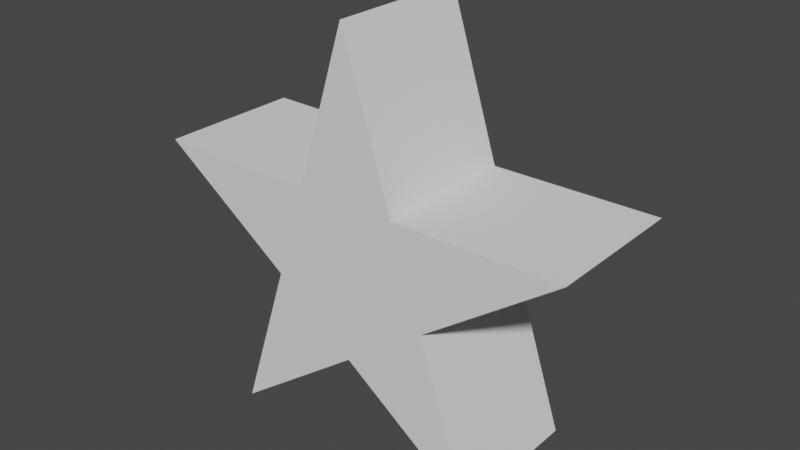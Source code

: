 # Source: star.blend  (saved by Blender 2.92.15; exported with 4.5.12 LTS)
import bpy
from mathutils import Matrix  # noqa: F401  (used for matrix-valued properties, if any)

bpy.ops.wm.read_factory_settings(use_empty=True)
scene = bpy.context.scene
scene.name = 'Scene'

# ---- collections
col_collection = bpy.data.collections.new('Collection'); scene.collection.children.link(col_collection)

# ---- world
world_world = bpy.data.worlds.new('World'); scene.world = world_world
world_world.use_nodes = True; world_world.node_tree.nodes.clear()
_N = world_world.node_tree.nodes; _L = world_world.node_tree.links
n0 = _N.new('ShaderNodeOutputWorld'); n0.name = 'World Output'; n0.location = (300, 300)
n1 = _N.new('ShaderNodeBackground'); n1.name = 'Background'; n1.location = (10, 300)
n1.inputs[0].default_value = (0.05088, 0.05088, 0.05088, 1.0)
_L.new(n1.outputs[0], n0.inputs[0])
n0.is_active_output = True
world_world.color = (0.05088, 0.05088, 0.05088)
world_world.use_sun_shadow = False
world_world.sun_shadow_jitter_overblur = 0.0

# ---- meshes
me_circle = bpy.data.meshes.new('Circle')
me_circle.from_pydata([(0.02828, 0.025, -0.00916), (0.075, 0.025, 0.02444), (0.01745, 0.025, 0.02406), (-6.939e-05, 0.025, 0.07888), (-0.01749, 0.025, 0.02403), (-0.07504, 0.025, 0.02431), (-0.02826, 0.025, -0.00921), (-0.04631, 0.025, -0.06385), (2.615e-05, 0.025, -0.02972), (0.04642, 0.025, -0.06377), (0.02828, -0.025, -0.00916), (0.075, -0.025, 0.02444), (0.01745, -0.025, 0.02406), (-6.939e-05, -0.025, 0.07888), (-0.01749, -0.025, 0.02403), (-0.07504, -0.025, 0.02431), (-0.02826, -0.025, -0.00921), (-0.04631, -0.025, -0.06385), (2.615e-05, -0.025, -0.02972), (0.04642, -0.025, -0.06377)], [], [(1, 0, 9, 8, 7, 6, 5, 4, 3, 2), (11, 12, 13, 14, 15, 16, 17, 18, 19, 10), (2, 3, 13, 12), (9, 0, 10, 19), (6, 7, 17, 16), (3, 4, 14, 13), (0, 1, 11, 10), (7, 8, 18, 17), (4, 5, 15, 14), (1, 2, 12, 11), (8, 9, 19, 18), (5, 6, 16, 15)])
_uv = me_circle.uv_layers.new(name='UVMap')
_uv.uv.foreach_set('vector', [0.0, 0.0, 0.0, 0.0, 0.0, 0.0, 0.0, 0.0, 0.0, 0.0, 0.0, 0.0, 0.0, 0.0, 0.0, 0.0, 0.0, 0.0, 0.0, 0.0, 0.0, 0.0, 0.0, 0.0, 0.0, 0.0, 0.0, 0.0, 0.0, 0.0, 0.0, 0.0, 0.0, 0.0, 0.0, 0.0, 0.0, 0.0, 0.0, 0.0, 0.0, 0.0, 0.0, 0.0, 0.0, 0.0, 0.0, 0.0, 0.0, 0.0, 0.0, 0.0, 0.0, 0.0, 0.0, 0.0, 0.0, 0.0, 0.0, 0.0, 0.0, 0.0, 0.0, 0.0, 0.0, 0.0, 0.0, 0.0, 0.0, 0.0, 0.0, 0.0, 0.0, 0.0, 0.0, 0.0, 0.0, 0.0, 0.0, 0.0, 0.0, 0.0, 0.0, 0.0, 0.0, 0.0, 0.0, 0.0, 0.0, 0.0, 0.0, 0.0, 0.0, 0.0, 0.0, 0.0, 0.0, 0.0, 0.0, 0.0, 0.0, 0.0, 0.0, 0.0, 0.0, 0.0, 0.0, 0.0, 0.0, 0.0, 0.0, 0.0, 0.0, 0.0, 0.0, 0.0, 0.0, 0.0, 0.0, 0.0])
me_circle.use_remesh_fix_poles = True
me_circle.use_remesh_preserve_attributes = False
me_circle.use_mirror_vertex_groups = False
me_circle.update()

# ---- objects
ob_star = bpy.data.objects.new('star', me_circle)

# ---- transforms, parenting, visibility, modifiers, constraints
ob_star.location = (0.0, 0.0, 0.0)
ob_star.lock_scale = (False, True, False)
ob_star.lineart.crease_threshold = 0.0

# ---- collection membership
col_collection.objects.link(ob_star)

# ---- scene / render settings (as saved in the file)
scene.frame_start = 1; scene.frame_end = 250; scene.frame_set(1)
scene.render.engine = 'BLENDER_EEVEE_NEXT'
scene.cycles.use_denoising = False
scene.cycles.samples = 128
scene.cycles.sampling_pattern = 'TABULATED_SOBOL'
scene.cycles.use_adaptive_sampling = False
scene.cycles.use_light_tree = False
scene.view_settings.view_transform = 'Filmic'
bpy.context.view_layer.update()

# ---- added for rendering (the .blend has no active camera and no usable light): camera, sun
cam_auto = bpy.data.cameras.new('AutoCamera')
cam_auto.lens = 50.0
cam_auto.sensor_width = 36.0
cam_auto.clip_end = 1000.0
ob_auto_camera = bpy.data.objects.new('AutoCamera', cam_auto)
scene.collection.objects.link(ob_auto_camera)
ob_auto_camera.location = (0.197082, -0.236524, 0.165195)
ob_auto_camera.rotation_euler = (1.09748, -7.21219e-08, 0.694738)
scene.camera = ob_auto_camera
light_auto_sun = bpy.data.lights.new('AutoSun', 'SUN')
light_auto_sun.energy = 3.0
light_auto_sun.angle = 0.0523599
ob_auto_sun = bpy.data.objects.new('AutoSun', light_auto_sun)
scene.collection.objects.link(ob_auto_sun)
ob_auto_sun.rotation_euler = (0.872665, 0.174533, 0.523599)
bpy.context.view_layer.update()

